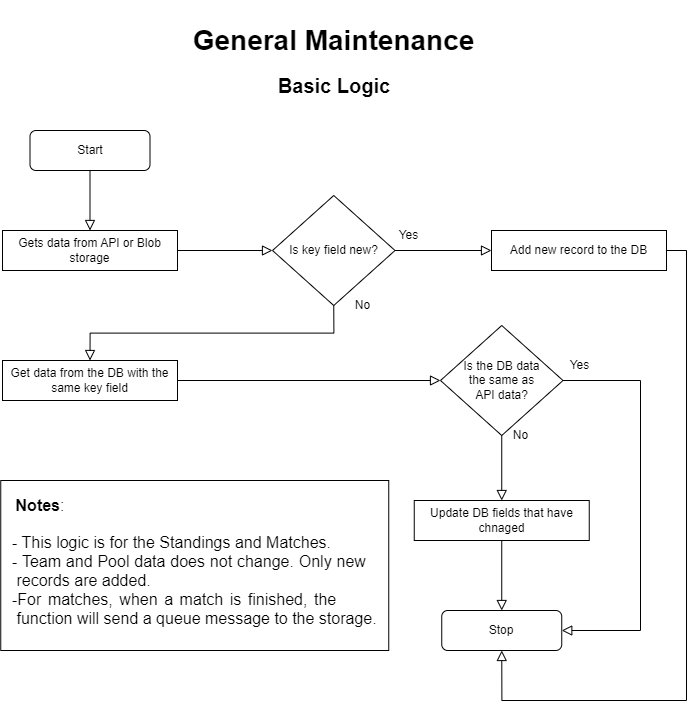

The diagram above was exported from draw.io. Its source (the exported page's mxGraphModel, read from the mxfile embedded in the PNG):
<mxGraphModel dx="2100" dy="1242" grid="1" gridSize="10" guides="1" tooltips="1" connect="1" arrows="1" fold="1" page="1" pageScale="1" pageWidth="827" pageHeight="1169" math="0" shadow="0">
  <root>
    <mxCell id="WIyWlLk6GJQsqaUBKTNV-0" />
    <mxCell id="WIyWlLk6GJQsqaUBKTNV-1" parent="WIyWlLk6GJQsqaUBKTNV-0" />
    <mxCell id="WIyWlLk6GJQsqaUBKTNV-2" value="" style="rounded=0;html=1;jettySize=auto;orthogonalLoop=1;fontSize=11;endArrow=block;endFill=0;endSize=8;strokeWidth=1;shadow=0;labelBackgroundColor=none;edgeStyle=orthogonalEdgeStyle;entryX=0.5;entryY=0;entryDx=0;entryDy=0;" parent="WIyWlLk6GJQsqaUBKTNV-1" source="WIyWlLk6GJQsqaUBKTNV-3" target="KlextuV2hg8m_XJMofuQ-3" edge="1">
      <mxGeometry relative="1" as="geometry">
        <mxPoint x="407" y="270" as="targetPoint" />
      </mxGeometry>
    </mxCell>
    <mxCell id="WIyWlLk6GJQsqaUBKTNV-3" value="Start" style="rounded=1;whiteSpace=wrap;html=1;fontSize=12;glass=0;strokeWidth=1;shadow=0;" parent="WIyWlLk6GJQsqaUBKTNV-1" vertex="1">
      <mxGeometry x="109.5" y="180" width="120" height="40" as="geometry" />
    </mxCell>
    <mxCell id="KlextuV2hg8m_XJMofuQ-0" value="&lt;font style=&quot;font-size: 28px;&quot;&gt;&lt;b&gt;General Maintenance&lt;/b&gt;&lt;/font&gt;" style="text;strokeColor=none;align=center;fillColor=none;html=1;verticalAlign=middle;whiteSpace=wrap;rounded=0;" vertex="1" parent="WIyWlLk6GJQsqaUBKTNV-1">
      <mxGeometry x="228.75" y="50" width="369" height="80" as="geometry" />
    </mxCell>
    <mxCell id="KlextuV2hg8m_XJMofuQ-1" value="&lt;font style=&quot;font-size: 20px;&quot;&gt;&lt;b style=&quot;font-size: 20px;&quot;&gt;Basic Logic&lt;/b&gt;&lt;/font&gt;" style="text;strokeColor=none;align=center;fillColor=none;html=1;verticalAlign=middle;whiteSpace=wrap;rounded=0;fontSize=20;" vertex="1" parent="WIyWlLk6GJQsqaUBKTNV-1">
      <mxGeometry x="289" y="120" width="250" height="30" as="geometry" />
    </mxCell>
    <mxCell id="KlextuV2hg8m_XJMofuQ-3" value="Gets data from API or Blob storage" style="rounded=0;whiteSpace=wrap;html=1;" vertex="1" parent="WIyWlLk6GJQsqaUBKTNV-1">
      <mxGeometry x="82" y="280" width="175" height="40" as="geometry" />
    </mxCell>
    <mxCell id="KlextuV2hg8m_XJMofuQ-8" value="" style="rounded=0;html=1;jettySize=auto;orthogonalLoop=1;fontSize=11;endArrow=block;endFill=0;endSize=8;strokeWidth=1;shadow=0;labelBackgroundColor=none;edgeStyle=orthogonalEdgeStyle;exitX=1;exitY=0.5;exitDx=0;exitDy=0;entryX=0;entryY=0.5;entryDx=0;entryDy=0;" edge="1" parent="WIyWlLk6GJQsqaUBKTNV-1" source="KlextuV2hg8m_XJMofuQ-3" target="KlextuV2hg8m_XJMofuQ-10">
      <mxGeometry relative="1" as="geometry">
        <mxPoint x="406.82" y="310" as="sourcePoint" />
        <mxPoint x="406.82" y="360" as="targetPoint" />
      </mxGeometry>
    </mxCell>
    <mxCell id="KlextuV2hg8m_XJMofuQ-10" value="Is key field new?" style="rhombus;whiteSpace=wrap;html=1;" vertex="1" parent="WIyWlLk6GJQsqaUBKTNV-1">
      <mxGeometry x="352" y="245" width="122.5" height="110" as="geometry" />
    </mxCell>
    <mxCell id="KlextuV2hg8m_XJMofuQ-12" value="" style="rounded=0;html=1;jettySize=auto;orthogonalLoop=1;fontSize=11;endArrow=block;endFill=0;endSize=8;strokeWidth=1;shadow=0;labelBackgroundColor=none;edgeStyle=orthogonalEdgeStyle;exitX=1;exitY=0.5;exitDx=0;exitDy=0;entryX=0;entryY=0.5;entryDx=0;entryDy=0;" edge="1" parent="WIyWlLk6GJQsqaUBKTNV-1" source="KlextuV2hg8m_XJMofuQ-10" target="KlextuV2hg8m_XJMofuQ-14">
      <mxGeometry relative="1" as="geometry">
        <mxPoint x="532" y="380" as="sourcePoint" />
        <mxPoint x="542" y="415" as="targetPoint" />
      </mxGeometry>
    </mxCell>
    <mxCell id="KlextuV2hg8m_XJMofuQ-13" value="Yes" style="text;html=1;align=center;verticalAlign=middle;resizable=0;points=[];autosize=1;strokeColor=none;fillColor=none;" vertex="1" parent="WIyWlLk6GJQsqaUBKTNV-1">
      <mxGeometry x="468.25" y="270" width="40" height="30" as="geometry" />
    </mxCell>
    <mxCell id="KlextuV2hg8m_XJMofuQ-29" style="edgeStyle=orthogonalEdgeStyle;rounded=0;orthogonalLoop=1;jettySize=auto;html=1;exitX=1;exitY=0.5;exitDx=0;exitDy=0;entryX=0.5;entryY=1;entryDx=0;entryDy=0;endArrow=block;endFill=0;endSize=8;" edge="1" parent="WIyWlLk6GJQsqaUBKTNV-1" source="KlextuV2hg8m_XJMofuQ-14" target="KlextuV2hg8m_XJMofuQ-28">
      <mxGeometry relative="1" as="geometry">
        <Array as="points">
          <mxPoint x="766" y="300" />
          <mxPoint x="766" y="750" />
          <mxPoint x="581" y="750" />
        </Array>
      </mxGeometry>
    </mxCell>
    <mxCell id="KlextuV2hg8m_XJMofuQ-14" value="Add new record to the DB" style="rounded=0;whiteSpace=wrap;html=1;" vertex="1" parent="WIyWlLk6GJQsqaUBKTNV-1">
      <mxGeometry x="571" y="280" width="175" height="40" as="geometry" />
    </mxCell>
    <mxCell id="KlextuV2hg8m_XJMofuQ-15" value="" style="rounded=0;html=1;jettySize=auto;orthogonalLoop=1;fontSize=11;endArrow=block;endFill=0;endSize=8;strokeWidth=1;shadow=0;labelBackgroundColor=none;edgeStyle=orthogonalEdgeStyle;exitX=0.5;exitY=1;exitDx=0;exitDy=0;entryX=0.5;entryY=0;entryDx=0;entryDy=0;" edge="1" parent="WIyWlLk6GJQsqaUBKTNV-1" source="KlextuV2hg8m_XJMofuQ-10" target="KlextuV2hg8m_XJMofuQ-18">
      <mxGeometry relative="1" as="geometry">
        <mxPoint x="406.8" y="470" as="sourcePoint" />
        <mxPoint x="407" y="540" as="targetPoint" />
      </mxGeometry>
    </mxCell>
    <mxCell id="KlextuV2hg8m_XJMofuQ-16" value="No" style="text;html=1;align=center;verticalAlign=middle;resizable=0;points=[];autosize=1;strokeColor=none;fillColor=none;" vertex="1" parent="WIyWlLk6GJQsqaUBKTNV-1">
      <mxGeometry x="422" y="340" width="40" height="30" as="geometry" />
    </mxCell>
    <mxCell id="KlextuV2hg8m_XJMofuQ-18" value="Get data from the DB with the same key field" style="rounded=0;whiteSpace=wrap;html=1;" vertex="1" parent="WIyWlLk6GJQsqaUBKTNV-1">
      <mxGeometry x="82" y="410" width="175" height="40" as="geometry" />
    </mxCell>
    <mxCell id="KlextuV2hg8m_XJMofuQ-19" value="" style="rounded=0;html=1;jettySize=auto;orthogonalLoop=1;fontSize=11;endArrow=block;endFill=0;endSize=8;strokeWidth=1;shadow=0;labelBackgroundColor=none;edgeStyle=orthogonalEdgeStyle;exitX=1;exitY=0.5;exitDx=0;exitDy=0;entryX=0;entryY=0.5;entryDx=0;entryDy=0;" edge="1" parent="WIyWlLk6GJQsqaUBKTNV-1" source="KlextuV2hg8m_XJMofuQ-18" target="KlextuV2hg8m_XJMofuQ-20">
      <mxGeometry relative="1" as="geometry">
        <mxPoint x="374.82" y="580" as="sourcePoint" />
        <mxPoint x="374.82" y="630" as="targetPoint" />
      </mxGeometry>
    </mxCell>
    <mxCell id="KlextuV2hg8m_XJMofuQ-20" value="Is the DB data&lt;br&gt;the same as&lt;br&gt;API data?" style="rhombus;whiteSpace=wrap;html=1;" vertex="1" parent="WIyWlLk6GJQsqaUBKTNV-1">
      <mxGeometry x="520" y="375" width="122.5" height="110" as="geometry" />
    </mxCell>
    <mxCell id="KlextuV2hg8m_XJMofuQ-21" value="" style="rounded=0;html=1;jettySize=auto;orthogonalLoop=1;fontSize=11;endArrow=block;endFill=0;endSize=8;strokeWidth=1;shadow=0;labelBackgroundColor=none;edgeStyle=orthogonalEdgeStyle;exitX=1;exitY=0.5;exitDx=0;exitDy=0;entryX=1;entryY=0.5;entryDx=0;entryDy=0;" edge="1" parent="WIyWlLk6GJQsqaUBKTNV-1" source="KlextuV2hg8m_XJMofuQ-20" target="KlextuV2hg8m_XJMofuQ-28">
      <mxGeometry relative="1" as="geometry">
        <mxPoint x="500" y="650" as="sourcePoint" />
        <mxPoint x="730" y="600" as="targetPoint" />
        <Array as="points">
          <mxPoint x="720" y="430" />
          <mxPoint x="720" y="680" />
        </Array>
      </mxGeometry>
    </mxCell>
    <mxCell id="KlextuV2hg8m_XJMofuQ-22" value="Yes" style="text;html=1;align=center;verticalAlign=middle;resizable=0;points=[];autosize=1;strokeColor=none;fillColor=none;" vertex="1" parent="WIyWlLk6GJQsqaUBKTNV-1">
      <mxGeometry x="638.5" y="400" width="40" height="30" as="geometry" />
    </mxCell>
    <mxCell id="KlextuV2hg8m_XJMofuQ-23" value="" style="rounded=0;html=1;jettySize=auto;orthogonalLoop=1;fontSize=11;endArrow=block;endFill=0;endSize=8;strokeWidth=1;shadow=0;labelBackgroundColor=none;edgeStyle=orthogonalEdgeStyle;exitX=0.5;exitY=1;exitDx=0;exitDy=0;entryX=0.5;entryY=0;entryDx=0;entryDy=0;" edge="1" parent="WIyWlLk6GJQsqaUBKTNV-1" source="KlextuV2hg8m_XJMofuQ-20" target="KlextuV2hg8m_XJMofuQ-26">
      <mxGeometry relative="1" as="geometry">
        <mxPoint x="374.8" y="740" as="sourcePoint" />
        <mxPoint x="580" y="660" as="targetPoint" />
      </mxGeometry>
    </mxCell>
    <mxCell id="KlextuV2hg8m_XJMofuQ-24" value="No" style="text;html=1;align=center;verticalAlign=middle;resizable=0;points=[];autosize=1;strokeColor=none;fillColor=none;" vertex="1" parent="WIyWlLk6GJQsqaUBKTNV-1">
      <mxGeometry x="580" y="470" width="40" height="30" as="geometry" />
    </mxCell>
    <mxCell id="KlextuV2hg8m_XJMofuQ-26" value="Update DB fields that have chnaged" style="rounded=0;whiteSpace=wrap;html=1;" vertex="1" parent="WIyWlLk6GJQsqaUBKTNV-1">
      <mxGeometry x="493.75" y="550" width="175" height="40" as="geometry" />
    </mxCell>
    <mxCell id="KlextuV2hg8m_XJMofuQ-27" value="" style="rounded=0;html=1;jettySize=auto;orthogonalLoop=1;fontSize=11;endArrow=block;endFill=0;endSize=8;strokeWidth=1;shadow=0;labelBackgroundColor=none;edgeStyle=orthogonalEdgeStyle;exitX=0.5;exitY=1;exitDx=0;exitDy=0;entryX=0.5;entryY=0;entryDx=0;entryDy=0;" edge="1" parent="WIyWlLk6GJQsqaUBKTNV-1" source="KlextuV2hg8m_XJMofuQ-26" target="KlextuV2hg8m_XJMofuQ-28">
      <mxGeometry relative="1" as="geometry">
        <mxPoint x="597.75" y="620" as="sourcePoint" />
        <mxPoint x="597.75" y="685" as="targetPoint" />
      </mxGeometry>
    </mxCell>
    <mxCell id="KlextuV2hg8m_XJMofuQ-28" value="Stop" style="rounded=1;whiteSpace=wrap;html=1;fontSize=12;glass=0;strokeWidth=1;shadow=0;" vertex="1" parent="WIyWlLk6GJQsqaUBKTNV-1">
      <mxGeometry x="521.25" y="660" width="120" height="40" as="geometry" />
    </mxCell>
    <mxCell id="KlextuV2hg8m_XJMofuQ-30" value="" style="rounded=0;whiteSpace=wrap;html=1;" vertex="1" parent="WIyWlLk6GJQsqaUBKTNV-1">
      <mxGeometry x="80.25" y="530" width="388" height="170" as="geometry" />
    </mxCell>
    <mxCell id="KlextuV2hg8m_XJMofuQ-31" value="&lt;b style=&quot;font-size: 16px;&quot;&gt;Notes&lt;/b&gt;:" style="text;strokeColor=none;align=center;fillColor=none;html=1;verticalAlign=middle;whiteSpace=wrap;rounded=0;fontSize=16;" vertex="1" parent="WIyWlLk6GJQsqaUBKTNV-1">
      <mxGeometry x="90" y="540" width="60" height="30" as="geometry" />
    </mxCell>
    <mxCell id="KlextuV2hg8m_XJMofuQ-32" value="&lt;blockquote style=&quot;margin: 0 0 0 40px; border: none; padding: 0px;&quot;&gt;&lt;/blockquote&gt;&lt;span style=&quot;background-color: initial;&quot;&gt;&lt;div style=&quot;text-align: justify;&quot;&gt;&lt;span style=&quot;background-color: initial;&quot;&gt;- This logic is for the Standings and Matches.&lt;/span&gt;&lt;/div&gt;&lt;/span&gt;&lt;blockquote style=&quot;margin: 0px 0px 0px 40px; border: none; padding: 0px; line-height: 120%;&quot;&gt;&lt;/blockquote&gt;&lt;span style=&quot;background-color: initial;&quot;&gt;&lt;div style=&quot;text-align: justify;&quot;&gt;&lt;span style=&quot;background-color: initial;&quot;&gt;- Team and Pool data does not change. Only new&amp;nbsp; &amp;nbsp; &amp;nbsp;records are added.&lt;/span&gt;&lt;/div&gt;&lt;/span&gt;&lt;div style=&quot;text-align: justify;&quot;&gt;&lt;span style=&quot;background-color: initial;&quot;&gt;-For matches, when a match is finished, the&amp;nbsp; &amp;nbsp; &amp;nbsp; &amp;nbsp; &amp;nbsp;function will send a queue message to the storage.&lt;/span&gt;&lt;/div&gt;" style="text;strokeColor=none;align=left;fillColor=none;html=1;verticalAlign=middle;whiteSpace=wrap;rounded=0;fontSize=16;fontStyle=0" vertex="1" parent="WIyWlLk6GJQsqaUBKTNV-1">
      <mxGeometry x="90" y="570" width="370" height="120" as="geometry" />
    </mxCell>
  </root>
</mxGraphModel>